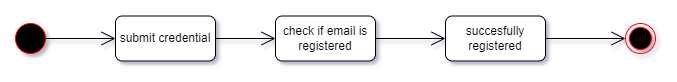

The diagram above was exported from draw.io. Its source (the exported page's mxGraphModel, read from the mxfile embedded in the PNG):
<mxGraphModel dx="1276" dy="606" grid="1" gridSize="10" guides="1" tooltips="1" connect="1" arrows="1" fold="1" page="1" pageScale="1" pageWidth="827" pageHeight="1169" math="0" shadow="0">
  <root>
    <mxCell id="0" />
    <mxCell id="1" parent="0" />
    <mxCell id="d3n50mrm-2xk-7-aw-kh-1" value="submit credential" style="rounded=1;whiteSpace=wrap;html=1;" vertex="1" parent="1">
      <mxGeometry x="140" y="122.5" width="100" height="45" as="geometry" />
    </mxCell>
    <mxCell id="d3n50mrm-2xk-7-aw-kh-2" value="" style="ellipse;html=1;fillColor=#000000;strokeColor=#ff0000;" vertex="1" parent="1">
      <mxGeometry x="40" y="130" width="30" height="30" as="geometry" />
    </mxCell>
    <mxCell id="d3n50mrm-2xk-7-aw-kh-3" value="" style="ellipse;html=1;shape=endState;fillColor=#000000;strokeColor=#ff0000;" vertex="1" parent="1">
      <mxGeometry x="650" y="130" width="30" height="30" as="geometry" />
    </mxCell>
    <mxCell id="d3n50mrm-2xk-7-aw-kh-4" value="check if email is registered" style="rounded=1;whiteSpace=wrap;html=1;" vertex="1" parent="1">
      <mxGeometry x="300" y="122.5" width="100" height="45" as="geometry" />
    </mxCell>
    <mxCell id="d3n50mrm-2xk-7-aw-kh-5" value="succesfully registered" style="rounded=1;whiteSpace=wrap;html=1;" vertex="1" parent="1">
      <mxGeometry x="470" y="122.5" width="100" height="45" as="geometry" />
    </mxCell>
    <mxCell id="d3n50mrm-2xk-7-aw-kh-6" value="" style="endArrow=open;endFill=1;endSize=12;html=1;rounded=0;exitX=1;exitY=0.5;exitDx=0;exitDy=0;entryX=0;entryY=0.5;entryDx=0;entryDy=0;" edge="1" parent="1" source="d3n50mrm-2xk-7-aw-kh-1" target="d3n50mrm-2xk-7-aw-kh-4">
      <mxGeometry width="160" relative="1" as="geometry">
        <mxPoint x="200" y="133" as="sourcePoint" />
        <mxPoint x="280" y="83" as="targetPoint" />
        <Array as="points" />
      </mxGeometry>
    </mxCell>
    <mxCell id="d3n50mrm-2xk-7-aw-kh-7" value="" style="endArrow=open;endFill=1;endSize=12;html=1;rounded=0;exitX=1;exitY=0.5;exitDx=0;exitDy=0;entryX=0;entryY=0.5;entryDx=0;entryDy=0;" edge="1" parent="1" source="d3n50mrm-2xk-7-aw-kh-4" target="d3n50mrm-2xk-7-aw-kh-5">
      <mxGeometry width="160" relative="1" as="geometry">
        <mxPoint x="200" y="178" as="sourcePoint" />
        <mxPoint x="280" y="253" as="targetPoint" />
        <Array as="points" />
      </mxGeometry>
    </mxCell>
    <mxCell id="d3n50mrm-2xk-7-aw-kh-8" value="" style="endArrow=open;endFill=1;endSize=12;html=1;rounded=0;exitX=1;exitY=0.5;exitDx=0;exitDy=0;entryX=0;entryY=0.5;entryDx=0;entryDy=0;" edge="1" parent="1" source="d3n50mrm-2xk-7-aw-kh-2" target="d3n50mrm-2xk-7-aw-kh-1">
      <mxGeometry width="160" relative="1" as="geometry">
        <mxPoint x="70" y="180" as="sourcePoint" />
        <mxPoint x="120" y="180" as="targetPoint" />
        <Array as="points" />
      </mxGeometry>
    </mxCell>
    <mxCell id="d3n50mrm-2xk-7-aw-kh-11" value="" style="endArrow=open;endFill=1;endSize=12;html=1;rounded=0;exitX=1;exitY=0.5;exitDx=0;exitDy=0;entryX=0;entryY=0.5;entryDx=0;entryDy=0;" edge="1" parent="1" source="d3n50mrm-2xk-7-aw-kh-5" target="d3n50mrm-2xk-7-aw-kh-3">
      <mxGeometry width="160" relative="1" as="geometry">
        <mxPoint x="730" y="145" as="sourcePoint" />
        <mxPoint x="650" y="155" as="targetPoint" />
        <Array as="points" />
      </mxGeometry>
    </mxCell>
  </root>
</mxGraphModel>